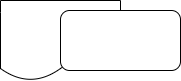

The diagram above was exported from draw.io. Its source (the exported page's mxGraphModel, read from the mxfile embedded in the PNG):
<mxGraphModel dx="1594" dy="1025" grid="1" gridSize="10" guides="1" tooltips="1" connect="1" arrows="1" fold="1" page="1" pageScale="1" pageWidth="827" pageHeight="1169" math="0" shadow="0">
  <root>
    <mxCell id="0" />
    <mxCell id="1" parent="0" />
    <mxCell id="jwJpW_9FkmYFzN02fD65-1" value="" style="shape=document;whiteSpace=wrap;html=1;boundedLbl=1;" vertex="1" parent="1">
      <mxGeometry x="390" y="210" width="120" height="80" as="geometry" />
    </mxCell>
    <mxCell id="jwJpW_9FkmYFzN02fD65-2" value="" style="rounded=1;whiteSpace=wrap;html=1;" vertex="1" parent="1">
      <mxGeometry x="450" y="220" width="120" height="60" as="geometry" />
    </mxCell>
  </root>
</mxGraphModel>